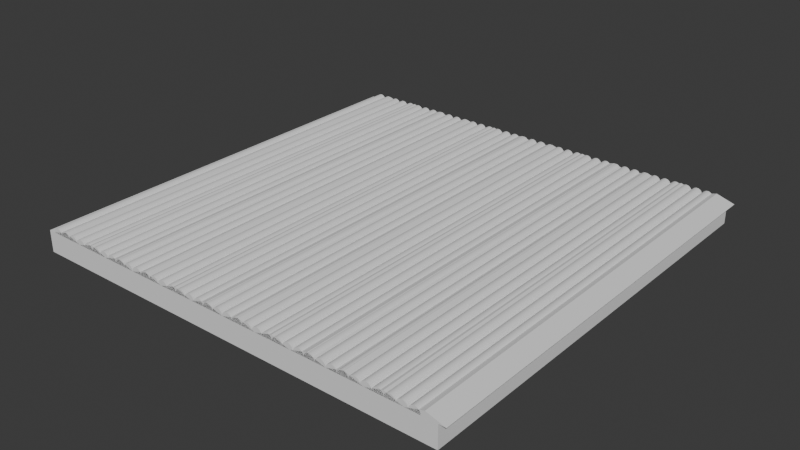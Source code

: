 # Source: terrain5.blend  (saved by Blender 4.4.32; exported with 4.5.12 LTS)
import bpy
from mathutils import Matrix  # noqa: F401  (used for matrix-valued properties, if any)

bpy.ops.wm.read_factory_settings(use_empty=True)
scene = bpy.context.scene
scene.name = 'Scene'

# ---- collections
col_collection = bpy.data.collections.new('Collection'); scene.collection.children.link(col_collection)

# ---- world
world_world = bpy.data.worlds.new('World'); scene.world = world_world
world_world.use_nodes = True; world_world.node_tree.nodes.clear()
_N = world_world.node_tree.nodes; _L = world_world.node_tree.links
n0 = _N.new('ShaderNodeOutputWorld'); n0.name = 'World Output'; n0.location = (300, 300)
n1 = _N.new('ShaderNodeBackground'); n1.name = 'Background'; n1.location = (10, 300)
n1.inputs[0].default_value = (0.05088, 0.05088, 0.05088, 1.0)
_L.new(n1.outputs[0], n0.inputs[0])
n0.is_active_output = True
world_world.color = (0.05088, 0.05088, 0.05088)
world_world.sun_shadow_jitter_overblur = 0.0

# ---- meshes
me_cube_001 = bpy.data.meshes.new('Cube.001')
me_cube_001.from_pydata([(-1.0, -1.0, -1.0), (-1.0, -1.0, 1.0), (-1.0, 1.0, -1.0), (-1.0, 1.0, 1.0), (1.0, -1.0, -1.0), (1.0, -1.0, 1.0), (1.0, 1.0, -1.0), (1.0, 1.0, 1.0)], [], [(0, 1, 3, 2), (2, 3, 7, 6), (6, 7, 5, 4), (4, 5, 1, 0), (2, 6, 4, 0), (7, 3, 1, 5)])
_uv = me_cube_001.uv_layers.new(name='UVMap')
_uv.uv.foreach_set('vector', [0.375, 0.0, 0.625, 0.0, 0.625, 0.25, 0.375, 0.25, 0.375, 0.25, 0.625, 0.25, 0.625, 0.5, 0.375, 0.5, 0.375, 0.5, 0.625, 0.5, 0.625, 0.75, 0.375, 0.75, 0.375, 0.75, 0.625, 0.75, 0.625, 1.0, 0.375, 1.0, 0.125, 0.5, 0.375, 0.5, 0.375, 0.75, 0.125, 0.75, 0.625, 0.5, 0.875, 0.5, 0.875, 0.75, 0.625, 0.75])
me_cube_001.materials.append(None)
me_cube_001.update()
me_cylinder_001 = bpy.data.meshes.new('Cylinder.001')
me_cylinder_001.from_pydata([(0.025, 0.025, -2.0), (0.025, 0.025, 0.0), (0.02988, 0.02452, -2.0), (0.02988, 0.02452, 0.0), (0.03457, 0.0231, -2.0), (0.03457, 0.0231, 0.0), (0.03889, 0.02079, -2.0), (0.03889, 0.02079, 0.0), (0.04268, 0.01768, -2.0), (0.04268, 0.01768, 0.0), (0.04579, 0.01389, -2.0), (0.04579, 0.01389, 0.0), (0.0481, 0.009567, -2.0), (0.0481, 0.009567, 0.0), (0.04952, 0.004877, -2.0), (0.04952, 0.004877, 0.0), (0.05, 0.0, -2.0), (0.05, 0.0, 0.0), (-2.421e-08, 0.0, -2.0), (-2.421e-08, 0.0, 0.0), (0.0004803, 0.004877, -2.0), (0.0004803, 0.004877, 0.0), (0.001903, 0.009567, -2.0), (0.001903, 0.009567, 0.0), (0.004213, 0.01389, -2.0), (0.004213, 0.01389, 0.0), (0.007322, 0.01768, -2.0), (0.007322, 0.01768, 0.0), (0.01111, 0.02079, -2.0), (0.01111, 0.02079, 0.0), (0.01543, 0.0231, -2.0), (0.01543, 0.0231, 0.0), (0.02012, 0.02452, -2.0), (0.02012, 0.02452, 0.0)], [], [(0, 1, 3, 2), (2, 3, 5, 4), (4, 5, 7, 6), (6, 7, 9, 8), (8, 9, 11, 10), (10, 11, 13, 12), (12, 13, 15, 14), (14, 15, 17, 16), (16, 17, 19, 18), (2, 4, 6, 8, 10, 12, 14, 16, 18, 20, 22, 24, 26, 28, 30, 32, 0), (1, 33, 31, 29, 27, 25, 23, 21, 19, 17, 15, 13, 11, 9, 7, 5, 3), (18, 19, 21, 20), (20, 21, 23, 22), (22, 23, 25, 24), (24, 25, 27, 26), (26, 27, 29, 28), (28, 29, 31, 30), (30, 31, 33, 32), (32, 33, 1, 0)])
_uv = me_cylinder_001.uv_layers.new(name='UVMap')
_uv.uv.foreach_set('vector', [1.0, 0.0, 1.0, 1.0, 0.9688, 1.0, 0.9688, 0.0, 0.9688, 0.0, 0.9688, 1.0, 0.9375, 1.0, 0.9375, 0.0, 0.9375, 0.0, 0.9375, 1.0, 0.9062, 1.0, 0.9062, 0.0, 0.9062, 0.0, 0.9062, 1.0, 0.875, 1.0, 0.875, 0.0, 0.875, 0.0, 0.875, 1.0, 0.8438, 1.0, 0.8438, 0.0, 0.8438, 0.0, 0.8438, 1.0, 0.8125, 1.0, 0.8125, 0.0, 0.8125, 0.0, 0.8125, 1.0, 0.7812, 1.0, 0.7812, 0.0, 0.7812, 0.0, 0.7812, 1.0, 0.75, 1.0, 0.75, 0.0, 0.75, 0.0, 0.75, 1.0, 0.25, 1.0, 0.25, 0.0, 0.9688, 0.0, 0.9375, 0.0, 0.9062, 0.0, 0.875, 0.0, 0.8438, 0.0, 0.8125, 0.0, 0.7812, 0.0, 0.75, 0.0, 0.25, 0.0, 0.2188, 0.0, 0.1875, 0.0, 0.1562, 0.0, 0.125, 0.0, 0.09375, 0.0, 0.0625, 0.0, 0.03125, 0.0, 0.0, 0.0, 0.0, 1.0, 0.03125, 1.0, 0.0625, 1.0, 0.09375, 1.0, 0.125, 1.0, 0.1562, 1.0, 0.1875, 1.0, 0.2188, 1.0, 0.25, 1.0, 0.75, 1.0, 0.7812, 1.0, 0.8125, 1.0, 0.8438, 1.0, 0.875, 1.0, 0.9062, 1.0, 0.9375, 1.0, 0.9688, 1.0, 0.25, 0.0, 0.25, 1.0, 0.2188, 1.0, 0.2188, 0.0, 0.2188, 0.0, 0.2188, 1.0, 0.1875, 1.0, 0.1875, 0.0, 0.1875, 0.0, 0.1875, 1.0, 0.1562, 1.0, 0.1562, 0.0, 0.1562, 0.0, 0.1562, 1.0, 0.125, 1.0, 0.125, 0.0, 0.125, 0.0, 0.125, 1.0, 0.09375, 1.0, 0.09375, 0.0, 0.09375, 0.0, 0.09375, 1.0, 0.0625, 1.0, 0.0625, 0.0, 0.0625, 0.0, 0.0625, 1.0, 0.03125, 1.0, 0.03125, 0.0, 0.03125, 0.0, 0.03125, 1.0, 0.0, 1.0, 0.0, 0.0])
me_cylinder_001.update()
me_cylinder = bpy.data.meshes.new('Cylinder')
me_cylinder.from_pydata([(0.866, 1.5, -2.0), (0.866, 1.5, 0.0), (1.732, 4.768e-07, -2.0), (1.732, 4.768e-07, 0.0), (1.77e-05, 4.768e-07, -2.0), (1.77e-05, 4.768e-07, 0.0)], [], [(0, 1, 3, 2), (2, 3, 5, 4), (3, 1, 5), (4, 5, 1, 0), (0, 2, 4)])
_uv = me_cylinder.uv_layers.new(name='UVMap')
_uv.uv.foreach_set('vector', [1.0, 0.5, 1.0, 1.0, 0.6667, 1.0, 0.6667, 0.5, 0.6667, 0.5, 0.6667, 1.0, 0.3333, 1.0, 0.3333, 0.5, 0.4578, 0.13, 0.25, 0.49, 0.04215, 0.13, 0.3333, 0.5, 0.3333, 1.0, -5.96e-08, 1.0, -5.96e-08, 0.5, 0.75, 0.49, 0.9578, 0.13, 0.5422, 0.13])
me_cylinder.update()

# ---- objects
ob_cube = bpy.data.objects.new('Cube', me_cube_001)
ob_cylinder = bpy.data.objects.new('Cylinder', me_cylinder_001)
ob_cylinder_001 = bpy.data.objects.new('Cylinder.001', me_cylinder)

# ---- transforms, parenting, visibility, modifiers, constraints
ob_cube.location = (0.0, 0.0, 0.0)
ob_cube.scale = (1.0, 1.0, 0.05)
ob_cylinder.location = (-0.9686, -1.0, 0.05)
ob_cylinder.rotation_euler = (1.571, -0.0, 0.0)
ob_cylinder.scale = (1.0, 1.0, 1.0)
_m = ob_cylinder.modifiers.new('Array', 'ARRAY')
_m.count = 38
ob_cylinder_001.location = (-0.9686, -1.0, 0.05)
ob_cylinder_001.rotation_euler = (1.571, -0.0, 0.0)
ob_cylinder_001.scale = (0.09623, 0.01667, 1.0)
_m = ob_cylinder_001.modifiers.new('Array', 'ARRAY')
_m.count = 12

# ---- collection membership
col_collection.objects.link(ob_cube)
col_collection.objects.link(ob_cylinder)
col_collection.objects.link(ob_cylinder_001)

# ---- scene / render settings (as saved in the file)
scene.frame_start = 1; scene.frame_end = 250; scene.frame_set(41)
scene.render.engine = 'BLENDER_EEVEE_NEXT'
bpy.context.view_layer.update()

# ---- added for rendering (the .blend has no active camera and no usable light): camera, sun
cam_auto = bpy.data.cameras.new('AutoCamera')
cam_auto.lens = 50.0
cam_auto.sensor_width = 36.0
cam_auto.clip_end = 1000.0
ob_auto_camera = bpy.data.objects.new('AutoCamera', cam_auto)
scene.collection.objects.link(ob_auto_camera)
ob_auto_camera.location = (2.65575, -3.16808, 2.12456)
ob_auto_camera.rotation_euler = (1.09748, -7.21219e-08, 0.694738)
scene.camera = ob_auto_camera
light_auto_sun = bpy.data.lights.new('AutoSun', 'SUN')
light_auto_sun.energy = 3.0
light_auto_sun.angle = 0.0523599
ob_auto_sun = bpy.data.objects.new('AutoSun', light_auto_sun)
scene.collection.objects.link(ob_auto_sun)
ob_auto_sun.rotation_euler = (0.872665, 0.174533, 0.523599)
bpy.context.view_layer.update()
